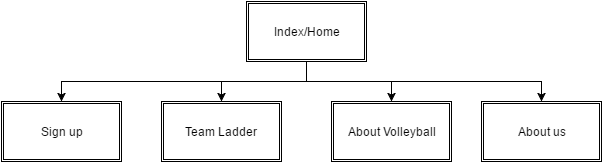

The diagram above was exported from draw.io. Its source (the exported page's mxGraphModel, read from the mxfile embedded in the PNG):
<mxGraphModel dx="1434" dy="760" grid="1" gridSize="10" guides="1" tooltips="1" connect="1" arrows="1" fold="1" page="1" pageScale="1" pageWidth="850" pageHeight="1100" background="#ffffff" math="0" shadow="0">
  <root>
    <mxCell id="0" />
    <mxCell id="1" parent="0" />
    <mxCell id="14" style="edgeStyle=orthogonalEdgeStyle;rounded=0;html=1;exitX=0.5;exitY=1;jettySize=auto;orthogonalLoop=1;" edge="1" parent="1" source="4" target="12">
      <mxGeometry relative="1" as="geometry" />
    </mxCell>
    <mxCell id="15" style="edgeStyle=orthogonalEdgeStyle;rounded=0;html=1;exitX=0.5;exitY=1;entryX=0.5;entryY=0;jettySize=auto;orthogonalLoop=1;" edge="1" parent="1" source="4" target="8">
      <mxGeometry relative="1" as="geometry" />
    </mxCell>
    <mxCell id="16" style="edgeStyle=orthogonalEdgeStyle;rounded=0;html=1;exitX=0.5;exitY=1;entryX=0.5;entryY=0;jettySize=auto;orthogonalLoop=1;" edge="1" parent="1" source="4" target="6">
      <mxGeometry relative="1" as="geometry" />
    </mxCell>
    <mxCell id="17" style="edgeStyle=orthogonalEdgeStyle;rounded=0;html=1;exitX=0.5;exitY=1;entryX=0.5;entryY=0;jettySize=auto;orthogonalLoop=1;" edge="1" parent="1" source="4" target="11">
      <mxGeometry relative="1" as="geometry" />
    </mxCell>
    <mxCell id="4" value="Index/Home" style="shape=ext;double=1;whiteSpace=wrap;html=1;" vertex="1" parent="1">
      <mxGeometry x="365" y="40" width="120" height="60" as="geometry" />
    </mxCell>
    <mxCell id="6" value="About Volleyball" style="shape=ext;double=1;whiteSpace=wrap;html=1;" vertex="1" parent="1">
      <mxGeometry x="450" y="140" width="120" height="60" as="geometry" />
    </mxCell>
    <mxCell id="8" value="Team Ladder" style="shape=ext;double=1;whiteSpace=wrap;html=1;" vertex="1" parent="1">
      <mxGeometry x="280" y="140" width="120" height="60" as="geometry" />
    </mxCell>
    <mxCell id="11" value="Sign up" style="shape=ext;double=1;whiteSpace=wrap;html=1;" vertex="1" parent="1">
      <mxGeometry x="120" y="140" width="120" height="60" as="geometry" />
    </mxCell>
    <mxCell id="12" value="About us" style="shape=ext;double=1;whiteSpace=wrap;html=1;" vertex="1" parent="1">
      <mxGeometry x="600" y="140" width="120" height="60" as="geometry" />
    </mxCell>
  </root>
</mxGraphModel>